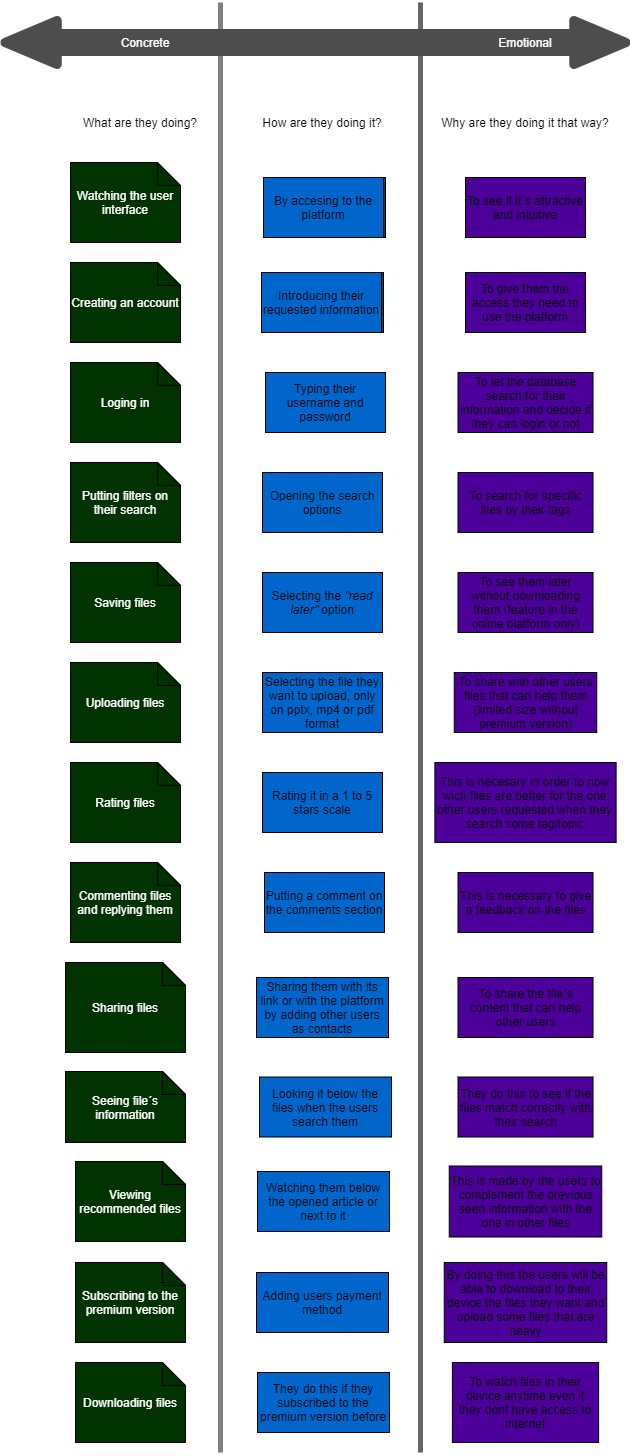

The diagram above was exported from draw.io. Its source (the exported page's mxGraphModel, read from the mxfile embedded in the PNG):
<mxGraphModel dx="882" dy="622" grid="1" gridSize="10" guides="1" tooltips="1" connect="1" arrows="1" fold="1" page="1" pageScale="1" pageWidth="827" pageHeight="1169" math="0" shadow="0">
  <root>
    <mxCell id="0" />
    <mxCell id="1" parent="0" />
    <mxCell id="5" value="" style="endArrow=none;html=1;strokeWidth=5;strokeColor=#666666;" parent="1" edge="1">
      <mxGeometry width="50" height="50" relative="1" as="geometry">
        <mxPoint x="430" y="1460" as="sourcePoint" />
        <mxPoint x="430" y="10" as="targetPoint" />
      </mxGeometry>
    </mxCell>
    <mxCell id="3" value="" style="endArrow=none;html=1;strokeColor=#808080;strokeWidth=5;" parent="1" edge="1">
      <mxGeometry width="50" height="50" relative="1" as="geometry">
        <mxPoint x="230" y="1460" as="sourcePoint" />
        <mxPoint x="230" y="10" as="targetPoint" />
      </mxGeometry>
    </mxCell>
    <mxCell id="24" value="" style="shape=flexArrow;endArrow=classic;startArrow=classic;html=1;strokeWidth=9;targetPerimeterSpacing=9;endWidth=17;endSize=14.39;startWidth=17;startSize=14.39;fillColor=#4D4D4D;strokeColor=#4D4D4D;" parent="1" edge="1">
      <mxGeometry width="50" height="50" relative="1" as="geometry">
        <mxPoint x="10" y="50" as="sourcePoint" />
        <mxPoint x="640" y="50" as="targetPoint" />
      </mxGeometry>
    </mxCell>
    <mxCell id="2" value="&lt;font style=&quot;font-size: 29px&quot; color=&quot;#ffffff&quot;&gt;&lt;b&gt;What?&lt;/b&gt;&lt;/font&gt;" style="text;html=1;strokeColor=none;fillColor=none;align=center;verticalAlign=middle;whiteSpace=wrap;rounded=0;" parent="1" vertex="1">
      <mxGeometry x="110" y="90" width="80" height="20" as="geometry" />
    </mxCell>
    <mxCell id="6" value="&lt;font style=&quot;font-size: 29px&quot; color=&quot;#ffffff&quot;&gt;&lt;b&gt;How?&lt;/b&gt;&lt;/font&gt;" style="text;html=1;strokeColor=none;fillColor=none;align=center;verticalAlign=middle;whiteSpace=wrap;rounded=0;" parent="1" vertex="1">
      <mxGeometry x="294" y="90" width="80" height="20" as="geometry" />
    </mxCell>
    <mxCell id="7" value="&lt;font style=&quot;font-size: 29px&quot; color=&quot;#ffffff&quot;&gt;&lt;b&gt;Why?&lt;/b&gt;&lt;/font&gt;" style="text;html=1;strokeColor=none;fillColor=none;align=center;verticalAlign=middle;whiteSpace=wrap;rounded=0;" parent="1" vertex="1">
      <mxGeometry x="495" y="90" width="80" height="20" as="geometry" />
    </mxCell>
    <mxCell id="10" value="&lt;font color=&quot;#ffffff&quot;&gt;Concrete&lt;/font&gt;" style="text;html=1;strokeColor=none;fillColor=none;align=center;verticalAlign=middle;whiteSpace=wrap;rounded=0;" parent="1" vertex="1">
      <mxGeometry x="120" y="40" width="70" height="20" as="geometry" />
    </mxCell>
    <mxCell id="15" value="What are they doing?" style="text;html=1;strokeColor=none;fillColor=none;align=center;verticalAlign=middle;whiteSpace=wrap;rounded=0;" parent="1" vertex="1">
      <mxGeometry x="90" y="120" width="120" height="20" as="geometry" />
    </mxCell>
    <mxCell id="16" value="How are they doing it?" style="text;html=1;strokeColor=none;fillColor=none;align=center;verticalAlign=middle;whiteSpace=wrap;rounded=0;" parent="1" vertex="1">
      <mxGeometry x="270" y="120" width="124" height="20" as="geometry" />
    </mxCell>
    <mxCell id="17" value="Why are they doing it that way?" style="text;html=1;strokeColor=none;fillColor=none;align=center;verticalAlign=middle;whiteSpace=wrap;rounded=0;" parent="1" vertex="1">
      <mxGeometry x="450" y="120" width="170" height="20" as="geometry" />
    </mxCell>
    <mxCell id="19" value="&lt;font color=&quot;#ffffff&quot;&gt;Watching the user interface&lt;/font&gt;" style="shape=note;whiteSpace=wrap;html=1;backgroundOutline=1;darkOpacity=0.05;size=23;fillColor=#003300;" parent="1" vertex="1">
      <mxGeometry x="80" y="170" width="110" height="80" as="geometry" />
    </mxCell>
    <mxCell id="20" value="By accesing to the platform" style="rounded=0;whiteSpace=wrap;html=1;fillColor=#333333;" parent="1" vertex="1">
      <mxGeometry x="275" y="185" width="120" height="60" as="geometry" />
    </mxCell>
    <mxCell id="21" value="To see if it´s attractive and intuitive" style="rounded=0;whiteSpace=wrap;html=1;fillColor=#4C0099;" parent="1" vertex="1">
      <mxGeometry x="475" y="185" width="120" height="60" as="geometry" />
    </mxCell>
    <mxCell id="22" value="Creating an account" style="shape=note;whiteSpace=wrap;html=1;backgroundOutline=1;darkOpacity=0.05;size=23;fillColor=#000000;" parent="1" vertex="1">
      <mxGeometry x="80" y="270" width="110" height="80" as="geometry" />
    </mxCell>
    <mxCell id="23" value="Introducing their requested information" style="rounded=0;whiteSpace=wrap;html=1;fillColor=#333333;" parent="1" vertex="1">
      <mxGeometry x="273" y="280" width="120" height="60" as="geometry" />
    </mxCell>
    <mxCell id="13" value="&lt;font color=&quot;#ffffff&quot;&gt;Emotional&lt;/font&gt;" style="text;html=1;strokeColor=none;fillColor=none;align=center;verticalAlign=middle;whiteSpace=wrap;rounded=0;" parent="1" vertex="1">
      <mxGeometry x="515" y="40" width="40" height="20" as="geometry" />
    </mxCell>
    <mxCell id="25" value="To give them the access they need to use the platform" style="rounded=0;whiteSpace=wrap;html=1;fillColor=#4C0099;" parent="1" vertex="1">
      <mxGeometry x="475" y="280" width="120" height="60" as="geometry" />
    </mxCell>
    <mxCell id="26" value="&lt;font color=&quot;#ffffff&quot;&gt;Loging in&lt;/font&gt;" style="shape=note;whiteSpace=wrap;html=1;backgroundOutline=1;darkOpacity=0.05;size=23;fillColor=#000000;" parent="1" vertex="1">
      <mxGeometry x="80" y="370" width="110" height="80" as="geometry" />
    </mxCell>
    <mxCell id="27" value="Typing their username and password" style="rounded=0;whiteSpace=wrap;html=1;fillColor=#0066CC;" parent="1" vertex="1">
      <mxGeometry x="275" y="380" width="120" height="60" as="geometry" />
    </mxCell>
    <mxCell id="28" value="To let the database search for their information and decide if they can login or not" style="rounded=0;whiteSpace=wrap;html=1;fillColor=#4C0099;" parent="1" vertex="1">
      <mxGeometry x="467.5" y="380" width="135" height="60" as="geometry" />
    </mxCell>
    <mxCell id="29" value="&lt;font color=&quot;#ffffff&quot;&gt;Putting filters on their search&lt;/font&gt;" style="shape=note;whiteSpace=wrap;html=1;backgroundOutline=1;darkOpacity=0.05;size=23;fillColor=#000000;" parent="1" vertex="1">
      <mxGeometry x="80" y="470" width="110" height="80" as="geometry" />
    </mxCell>
    <mxCell id="30" value="Opening the search options" style="rounded=0;whiteSpace=wrap;html=1;fillColor=#0066CC;" parent="1" vertex="1">
      <mxGeometry x="272" y="480" width="120" height="60" as="geometry" />
    </mxCell>
    <mxCell id="31" value="To search for specific files by their tags" style="rounded=0;whiteSpace=wrap;html=1;fillColor=#4C0099;" parent="1" vertex="1">
      <mxGeometry x="467.5" y="480" width="135" height="60" as="geometry" />
    </mxCell>
    <mxCell id="32" value="&lt;font color=&quot;#ffffff&quot;&gt;Saving files&lt;/font&gt;" style="shape=note;whiteSpace=wrap;html=1;backgroundOutline=1;darkOpacity=0.05;size=23;fillColor=#000000;" parent="1" vertex="1">
      <mxGeometry x="80" y="570" width="110" height="80" as="geometry" />
    </mxCell>
    <mxCell id="33" value="Selecting the &lt;i&gt;&quot;read later&quot;&lt;/i&gt; option" style="rounded=0;whiteSpace=wrap;html=1;fillColor=#0066CC;" parent="1" vertex="1">
      <mxGeometry x="272" y="580" width="120" height="60" as="geometry" />
    </mxCell>
    <mxCell id="34" value="To see them later without downloading them (feature in the online platform only)" style="rounded=0;whiteSpace=wrap;html=1;fillColor=#4C0099;" parent="1" vertex="1">
      <mxGeometry x="467.5" y="580" width="135" height="60" as="geometry" />
    </mxCell>
    <mxCell id="35" value="&lt;font color=&quot;#ffffff&quot;&gt;Uploading files&lt;/font&gt;" style="shape=note;whiteSpace=wrap;html=1;backgroundOutline=1;darkOpacity=0.05;size=23;fillColor=#000000;" parent="1" vertex="1">
      <mxGeometry x="80" y="670" width="110" height="80" as="geometry" />
    </mxCell>
    <mxCell id="36" value="Selecting the file they want to upload, only on pptx, mp4 or pdf format" style="rounded=0;whiteSpace=wrap;html=1;fillColor=#0066CC;" parent="1" vertex="1">
      <mxGeometry x="272" y="680" width="120" height="60" as="geometry" />
    </mxCell>
    <mxCell id="37" value="To share with other users files that can help them (limited size without premium version)" style="rounded=0;whiteSpace=wrap;html=1;glass=0;fillColor=#4C0099;" parent="1" vertex="1">
      <mxGeometry x="463.75" y="680" width="142.5" height="60" as="geometry" />
    </mxCell>
    <mxCell id="38" value="&lt;font color=&quot;#ffffff&quot;&gt;Rating files&lt;/font&gt;" style="shape=note;whiteSpace=wrap;html=1;backgroundOutline=1;darkOpacity=0.05;size=23;fillColor=#000000;" parent="1" vertex="1">
      <mxGeometry x="80" y="770" width="110" height="80" as="geometry" />
    </mxCell>
    <mxCell id="39" value="Rating it in a 1 to 5 stars scale" style="rounded=0;whiteSpace=wrap;html=1;fillColor=#0066CC;" parent="1" vertex="1">
      <mxGeometry x="272" y="780" width="120" height="60" as="geometry" />
    </mxCell>
    <mxCell id="40" value="This is necesary in order to now wich files are better for the one other users requested when they search some tag/topic" style="rounded=0;whiteSpace=wrap;html=1;fillColor=#4C0099;" parent="1" vertex="1">
      <mxGeometry x="444.38" y="770" width="181.25" height="80" as="geometry" />
    </mxCell>
    <mxCell id="41" value="&lt;font color=&quot;#ffffff&quot;&gt;Commenting files and replying them&lt;/font&gt;" style="shape=note;whiteSpace=wrap;html=1;backgroundOutline=1;darkOpacity=0.05;size=23;fillColor=#000000;" parent="1" vertex="1">
      <mxGeometry x="80" y="870" width="110" height="80" as="geometry" />
    </mxCell>
    <mxCell id="42" value="Putting a comment on the comments section" style="rounded=0;whiteSpace=wrap;html=1;fillColor=#0066CC;" parent="1" vertex="1">
      <mxGeometry x="274" y="880" width="120" height="60" as="geometry" />
    </mxCell>
    <mxCell id="43" value="This is necessary to give a feedback on the files" style="rounded=0;whiteSpace=wrap;html=1;fillColor=#4C0099;" parent="1" vertex="1">
      <mxGeometry x="467.5" y="880" width="135" height="60" as="geometry" />
    </mxCell>
    <mxCell id="44" value="&lt;font color=&quot;#ffffff&quot;&gt;Sharing files&lt;/font&gt;" style="shape=note;whiteSpace=wrap;html=1;backgroundOutline=1;darkOpacity=0.05;size=23;fillColor=#000000;" parent="1" vertex="1">
      <mxGeometry x="75" y="970" width="120" height="90" as="geometry" />
    </mxCell>
    <mxCell id="46" value="Sharing them with its link or with the platform by adding other users as contacts" style="rounded=0;whiteSpace=wrap;html=1;fillColor=#0066CC;" parent="1" vertex="1">
      <mxGeometry x="266" y="985" width="132" height="60" as="geometry" />
    </mxCell>
    <mxCell id="47" value="To share the file´s content that can help other users" style="rounded=0;whiteSpace=wrap;html=1;fillColor=#4C0099;" parent="1" vertex="1">
      <mxGeometry x="467.5" y="985" width="135" height="60" as="geometry" />
    </mxCell>
    <mxCell id="48" value="&lt;font color=&quot;#ffffff&quot;&gt;Seeing file´s information&lt;/font&gt;" style="shape=note;whiteSpace=wrap;html=1;backgroundOutline=1;darkOpacity=0.05;size=23;fillColor=#000000;" parent="1" vertex="1">
      <mxGeometry x="75" y="1079" width="120" height="71" as="geometry" />
    </mxCell>
    <mxCell id="51" value="Looking it below the files when the users search them" style="rounded=0;whiteSpace=wrap;html=1;fillColor=#0066CC;" parent="1" vertex="1">
      <mxGeometry x="269" y="1084.5" width="132" height="60" as="geometry" />
    </mxCell>
    <mxCell id="52" value="They do this to see if the files match correctly with their search" style="rounded=0;whiteSpace=wrap;html=1;fillColor=#4C0099;" parent="1" vertex="1">
      <mxGeometry x="467.51" y="1084.5" width="135" height="60" as="geometry" />
    </mxCell>
    <mxCell id="53" value="&lt;font color=&quot;#ffffff&quot;&gt;Viewing recommended files&lt;/font&gt;" style="shape=note;whiteSpace=wrap;html=1;backgroundOutline=1;darkOpacity=0.05;size=23;fillColor=#000000;" parent="1" vertex="1">
      <mxGeometry x="85" y="1169" width="110" height="80" as="geometry" />
    </mxCell>
    <mxCell id="54" value="Watching them below the opened article or next to it" style="rounded=0;whiteSpace=wrap;html=1;fillColor=#0066CC;" parent="1" vertex="1">
      <mxGeometry x="267" y="1179" width="132" height="60" as="geometry" />
    </mxCell>
    <mxCell id="55" value="This is made by the users to complement the previous seen information with the one in other files" style="rounded=0;whiteSpace=wrap;html=1;fillColor=#4C0099;" parent="1" vertex="1">
      <mxGeometry x="458.75" y="1173.5" width="152.5" height="71" as="geometry" />
    </mxCell>
    <mxCell id="56" value="&lt;font color=&quot;#ffffff&quot;&gt;Subscribing to the premium version&lt;/font&gt;" style="shape=note;whiteSpace=wrap;html=1;backgroundOutline=1;darkOpacity=0.05;size=23;fillColor=#000000;" parent="1" vertex="1">
      <mxGeometry x="85" y="1270" width="110" height="80" as="geometry" />
    </mxCell>
    <mxCell id="57" value="Adding users payment method" style="rounded=0;whiteSpace=wrap;html=1;fillColor=#0066CC;" parent="1" vertex="1">
      <mxGeometry x="266" y="1280" width="132" height="60" as="geometry" />
    </mxCell>
    <mxCell id="58" value="By doing this the users will be able to download to their device the files they want and upload some files that are heavy" style="rounded=0;whiteSpace=wrap;html=1;fillColor=#4C0099;" parent="1" vertex="1">
      <mxGeometry x="453.75" y="1270" width="162.5" height="80" as="geometry" />
    </mxCell>
    <mxCell id="59" value="&lt;font color=&quot;#ffffff&quot;&gt;Downloading files&lt;/font&gt;" style="shape=note;whiteSpace=wrap;html=1;backgroundOutline=1;darkOpacity=0.05;size=23;fillColor=#003300;" parent="1" vertex="1">
      <mxGeometry x="85" y="1370" width="110" height="80" as="geometry" />
    </mxCell>
    <mxCell id="60" value="They do this if they subscribed to the premium version before" style="rounded=0;whiteSpace=wrap;html=1;fillColor=#0066CC;" parent="1" vertex="1">
      <mxGeometry x="267" y="1380" width="132" height="60" as="geometry" />
    </mxCell>
    <mxCell id="61" value="To watch files in their device anytime even if they dont have access to internet" style="rounded=0;whiteSpace=wrap;html=1;fillColor=#4C0099;" parent="1" vertex="1">
      <mxGeometry x="461.88" y="1370" width="146.25" height="80" as="geometry" />
    </mxCell>
    <mxCell id="62" value="&lt;font color=&quot;#ffffff&quot;&gt;Creating an account&lt;/font&gt;" style="shape=note;whiteSpace=wrap;html=1;backgroundOutline=1;darkOpacity=0.05;size=23;fillColor=#003300;" parent="1" vertex="1">
      <mxGeometry x="80" y="270" width="110" height="80" as="geometry" />
    </mxCell>
    <mxCell id="63" value="&lt;font color=&quot;#ffffff&quot;&gt;Loging in&lt;/font&gt;" style="shape=note;whiteSpace=wrap;html=1;backgroundOutline=1;darkOpacity=0.05;size=23;fillColor=#003300;" parent="1" vertex="1">
      <mxGeometry x="80" y="370" width="110" height="80" as="geometry" />
    </mxCell>
    <mxCell id="64" value="&lt;font color=&quot;#ffffff&quot;&gt;Putting filters on their search&lt;/font&gt;" style="shape=note;whiteSpace=wrap;html=1;backgroundOutline=1;darkOpacity=0.05;size=23;fillColor=#003300;" parent="1" vertex="1">
      <mxGeometry x="80" y="470" width="110" height="80" as="geometry" />
    </mxCell>
    <mxCell id="65" value="&lt;font color=&quot;#ffffff&quot;&gt;Saving files&lt;/font&gt;" style="shape=note;whiteSpace=wrap;html=1;backgroundOutline=1;darkOpacity=0.05;size=23;fillColor=#003300;" parent="1" vertex="1">
      <mxGeometry x="80" y="570" width="110" height="80" as="geometry" />
    </mxCell>
    <mxCell id="66" value="&lt;font color=&quot;#ffffff&quot;&gt;Uploading files&lt;/font&gt;" style="shape=note;whiteSpace=wrap;html=1;backgroundOutline=1;darkOpacity=0.05;size=23;fillColor=#003300;" parent="1" vertex="1">
      <mxGeometry x="80" y="670" width="110" height="80" as="geometry" />
    </mxCell>
    <mxCell id="67" value="&lt;font color=&quot;#ffffff&quot;&gt;Rating files&lt;/font&gt;" style="shape=note;whiteSpace=wrap;html=1;backgroundOutline=1;darkOpacity=0.05;size=23;fillColor=#003300;" parent="1" vertex="1">
      <mxGeometry x="80" y="770" width="110" height="80" as="geometry" />
    </mxCell>
    <mxCell id="68" value="&lt;font color=&quot;#ffffff&quot;&gt;Commenting files and replying them&lt;/font&gt;" style="shape=note;whiteSpace=wrap;html=1;backgroundOutline=1;darkOpacity=0.05;size=23;fillColor=#003300;" parent="1" vertex="1">
      <mxGeometry x="80" y="870" width="110" height="80" as="geometry" />
    </mxCell>
    <mxCell id="69" value="&lt;font color=&quot;#ffffff&quot;&gt;Sharing files&lt;/font&gt;" style="shape=note;whiteSpace=wrap;html=1;backgroundOutline=1;darkOpacity=0.05;size=23;fillColor=#003300;" parent="1" vertex="1">
      <mxGeometry x="75" y="970" width="120" height="90" as="geometry" />
    </mxCell>
    <mxCell id="70" value="&lt;font color=&quot;#ffffff&quot;&gt;Seeing file´s information&lt;/font&gt;" style="shape=note;whiteSpace=wrap;html=1;backgroundOutline=1;darkOpacity=0.05;size=23;fillColor=#003300;" parent="1" vertex="1">
      <mxGeometry x="75" y="1079" width="120" height="71" as="geometry" />
    </mxCell>
    <mxCell id="71" value="&lt;font color=&quot;#ffffff&quot;&gt;Viewing recommended files&lt;/font&gt;" style="shape=note;whiteSpace=wrap;html=1;backgroundOutline=1;darkOpacity=0.05;size=23;fillColor=#003300;" parent="1" vertex="1">
      <mxGeometry x="85" y="1169" width="110" height="80" as="geometry" />
    </mxCell>
    <mxCell id="72" value="&lt;font color=&quot;#ffffff&quot;&gt;Subscribing to the premium version&lt;/font&gt;" style="shape=note;whiteSpace=wrap;html=1;backgroundOutline=1;darkOpacity=0.05;size=23;fillColor=#003300;" parent="1" vertex="1">
      <mxGeometry x="85" y="1270" width="110" height="80" as="geometry" />
    </mxCell>
    <mxCell id="73" value="By accesing to the platform" style="rounded=0;whiteSpace=wrap;html=1;fillColor=#0066CC;" parent="1" vertex="1">
      <mxGeometry x="273" y="185" width="120" height="60" as="geometry" />
    </mxCell>
    <mxCell id="74" value="Introducing their requested information" style="rounded=0;whiteSpace=wrap;html=1;fillColor=#0066CC;" parent="1" vertex="1">
      <mxGeometry x="271" y="280" width="120" height="60" as="geometry" />
    </mxCell>
  </root>
</mxGraphModel>